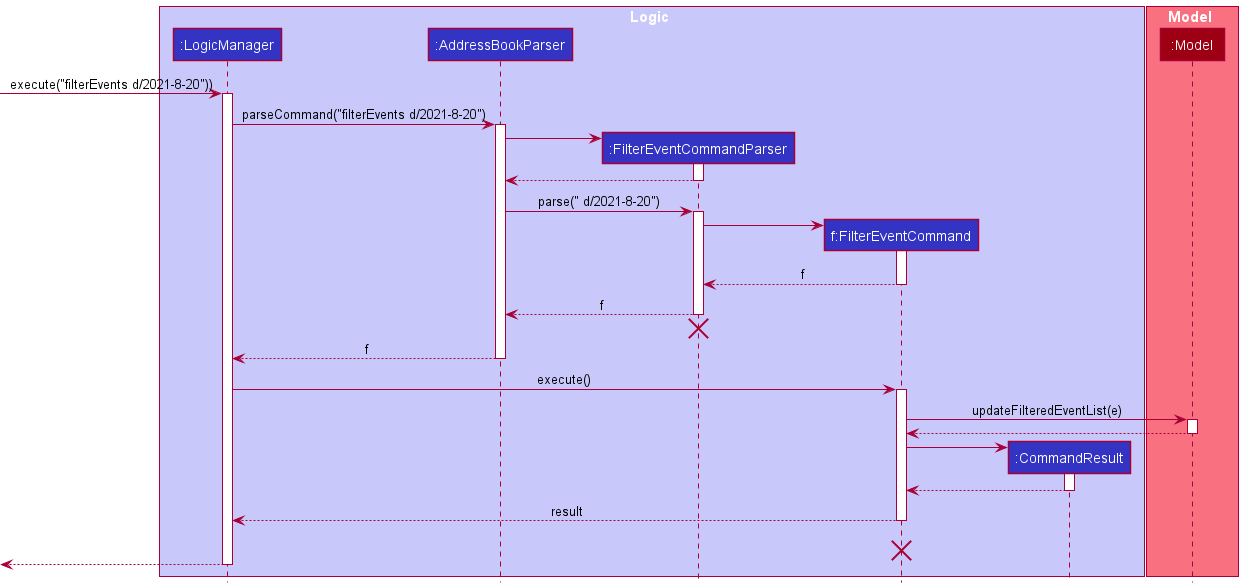

The diagram above was rendered by PlantUML. Its source (embedded in the PNG):
@startuml
'https://plantuml.com/sequence-diagram
!include style.puml

box Logic LOGIC_COLOR_T1
participant ":LogicManager" as LogicManager LOGIC_COLOR
participant ":AddressBookParser" as AddressBookParser LOGIC_COLOR
participant ":FilterEventCommandParser" as FilterEventCommandParser LOGIC_COLOR
participant "f:FilterEventCommand" as FilterEventCommand LOGIC_COLOR
participant ":CommandResult" as CommandResult LOGIC_COLOR
end box

box Model MODEL_COLOR_T1
participant ":Model" as Model MODEL_COLOR
end box

[-> LogicManager : execute("filterEvents d/2021-8-20"))
activate LogicManager

LogicManager -> AddressBookParser : parseCommand("filterEvents d/2021-8-20")
activate AddressBookParser

create FilterEventCommandParser
AddressBookParser -> FilterEventCommandParser

activate FilterEventCommandParser
FilterEventCommandParser --> AddressBookParser
deactivate FilterEventCommandParser

AddressBookParser -> FilterEventCommandParser : parse(" d/2021-8-20")
activate FilterEventCommandParser

create FilterEventCommand
FilterEventCommandParser -> FilterEventCommand
activate FilterEventCommand

FilterEventCommand --> FilterEventCommandParser : f
deactivate FilterEventCommand

FilterEventCommandParser --> AddressBookParser : f
deactivate FilterEventCommandParser

FilterEventCommandParser -[hidden]-> AddressBookParser
destroy FilterEventCommandParser

AddressBookParser --> LogicManager : f
deactivate AddressBookParser

LogicManager -> FilterEventCommand : execute()
activate FilterEventCommand

FilterEventCommand -> Model : updateFilteredEventList(e)
activate Model

Model --> FilterEventCommand
deactivate Model

create CommandResult
FilterEventCommand -> CommandResult

activate CommandResult
CommandResult --> FilterEventCommand

deactivate CommandResult

FilterEventCommand --> LogicManager : result
deactivate
FilterEventCommand -[hidden]-> LogicManager : result
destroy FilterEventCommand

[<--LogicManager
deactivate LogicManager
@enduml